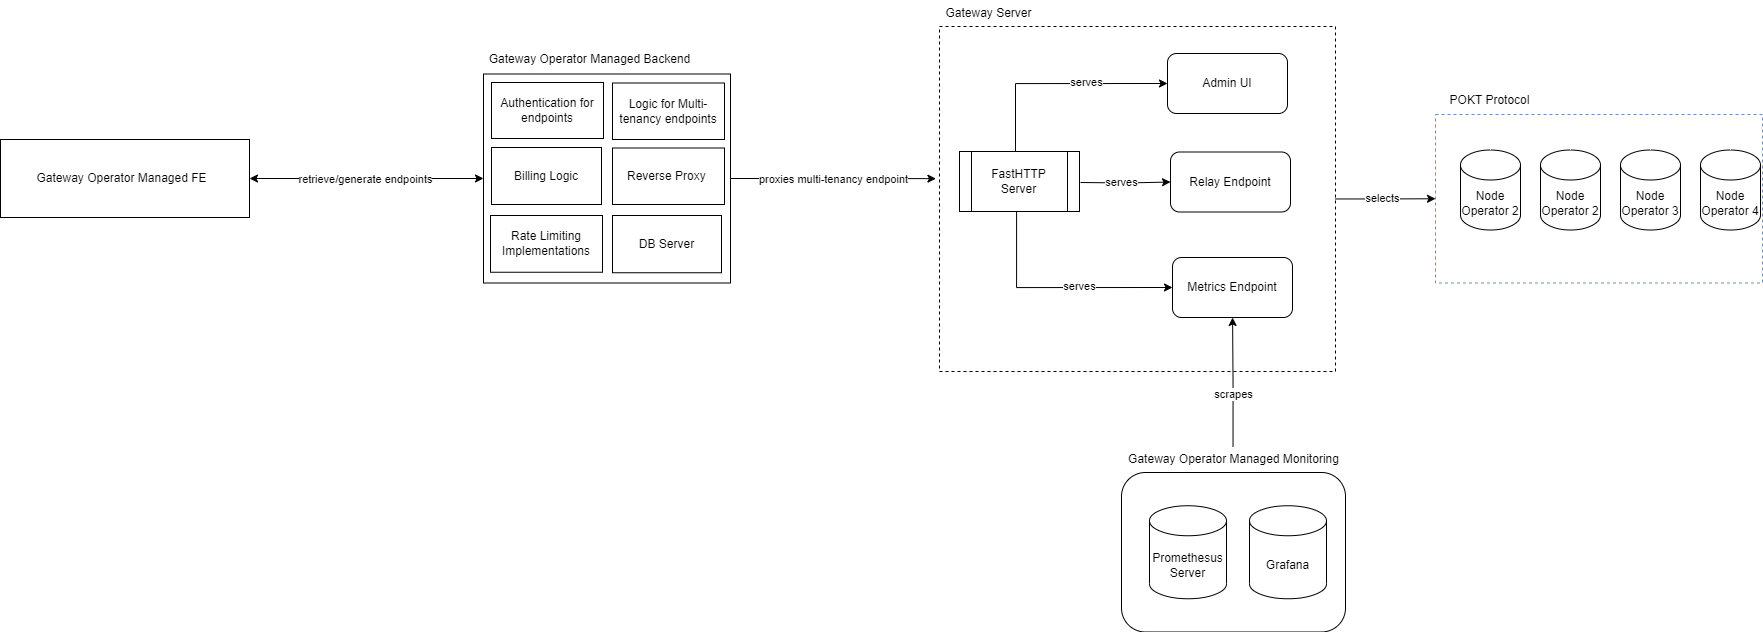

The diagram above was exported from draw.io. Its source (the exported page's mxGraphModel, read from the mxfile embedded in the PNG):
<mxGraphModel dx="3630" dy="1080" grid="0" gridSize="10" guides="1" tooltips="1" connect="1" arrows="1" fold="1" page="1" pageScale="1" pageWidth="850" pageHeight="1100" math="0" shadow="0">
  <root>
    <mxCell id="0" />
    <mxCell id="1" parent="0" />
    <mxCell id="ET6drwRwV7APBuC_KTid-49" style="edgeStyle=orthogonalEdgeStyle;rounded=0;orthogonalLoop=1;jettySize=auto;html=1;entryX=0;entryY=0.5;entryDx=0;entryDy=0;" parent="1" source="ET6drwRwV7APBuC_KTid-14" target="ET6drwRwV7APBuC_KTid-4" edge="1">
      <mxGeometry relative="1" as="geometry" />
    </mxCell>
    <mxCell id="ET6drwRwV7APBuC_KTid-117" value="selects" style="edgeLabel;html=1;align=center;verticalAlign=middle;resizable=0;points=[];" parent="ET6drwRwV7APBuC_KTid-49" vertex="1" connectable="0">
      <mxGeometry x="-0.0918" y="2" relative="1" as="geometry">
        <mxPoint y="1" as="offset" />
      </mxGeometry>
    </mxCell>
    <mxCell id="ET6drwRwV7APBuC_KTid-14" value="" style="rounded=0;whiteSpace=wrap;html=1;fillColor=none;dashed=1;" parent="1" vertex="1">
      <mxGeometry x="330" y="158" width="396" height="345" as="geometry" />
    </mxCell>
    <mxCell id="ET6drwRwV7APBuC_KTid-4" value="" style="rounded=0;whiteSpace=wrap;html=1;fillColor=none;strokeColor=#6c8ebf;dashed=1;" parent="1" vertex="1">
      <mxGeometry x="826" y="246" width="327" height="168.5" as="geometry" />
    </mxCell>
    <mxCell id="ET6drwRwV7APBuC_KTid-5" value="POKT Protocol" style="text;html=1;align=center;verticalAlign=middle;resizable=0;points=[];autosize=1;strokeColor=none;fillColor=none;" parent="1" vertex="1">
      <mxGeometry x="831" y="218.5" width="98" height="26" as="geometry" />
    </mxCell>
    <mxCell id="ET6drwRwV7APBuC_KTid-6" value="Node Operator 2" style="shape=cylinder3;whiteSpace=wrap;html=1;boundedLbl=1;backgroundOutline=1;size=15;" parent="1" vertex="1">
      <mxGeometry x="851" y="281.5" width="60" height="80" as="geometry" />
    </mxCell>
    <mxCell id="ET6drwRwV7APBuC_KTid-7" value="Node Operator 2" style="shape=cylinder3;whiteSpace=wrap;html=1;boundedLbl=1;backgroundOutline=1;size=15;" parent="1" vertex="1">
      <mxGeometry x="931" y="281.5" width="60" height="80" as="geometry" />
    </mxCell>
    <mxCell id="ET6drwRwV7APBuC_KTid-8" value="Node Operator 3" style="shape=cylinder3;whiteSpace=wrap;html=1;boundedLbl=1;backgroundOutline=1;size=15;" parent="1" vertex="1">
      <mxGeometry x="1011" y="281.5" width="60" height="80" as="geometry" />
    </mxCell>
    <mxCell id="ET6drwRwV7APBuC_KTid-9" value="Node Operator 4" style="shape=cylinder3;whiteSpace=wrap;html=1;boundedLbl=1;backgroundOutline=1;size=15;" parent="1" vertex="1">
      <mxGeometry x="1091" y="281.5" width="60" height="80" as="geometry" />
    </mxCell>
    <mxCell id="ET6drwRwV7APBuC_KTid-15" value="Gateway Server" style="text;html=1;align=center;verticalAlign=middle;resizable=0;points=[];autosize=1;strokeColor=none;fillColor=none;" parent="1" vertex="1">
      <mxGeometry x="327" y="132" width="104" height="26" as="geometry" />
    </mxCell>
    <mxCell id="ET6drwRwV7APBuC_KTid-25" style="edgeStyle=orthogonalEdgeStyle;rounded=0;orthogonalLoop=1;jettySize=auto;html=1;" parent="1" target="ET6drwRwV7APBuC_KTid-24" edge="1">
      <mxGeometry relative="1" as="geometry">
        <mxPoint x="471" y="314" as="sourcePoint" />
      </mxGeometry>
    </mxCell>
    <mxCell id="ET6drwRwV7APBuC_KTid-63" value="serves" style="edgeLabel;html=1;align=center;verticalAlign=middle;resizable=0;points=[];" parent="ET6drwRwV7APBuC_KTid-25" vertex="1" connectable="0">
      <mxGeometry x="-0.1275" y="1" relative="1" as="geometry">
        <mxPoint as="offset" />
      </mxGeometry>
    </mxCell>
    <mxCell id="ET6drwRwV7APBuC_KTid-31" style="edgeStyle=orthogonalEdgeStyle;rounded=0;orthogonalLoop=1;jettySize=auto;html=1;entryX=0;entryY=0.5;entryDx=0;entryDy=0;" parent="1" target="ET6drwRwV7APBuC_KTid-30" edge="1">
      <mxGeometry relative="1" as="geometry">
        <mxPoint x="406" y="278" as="sourcePoint" />
        <Array as="points">
          <mxPoint x="406" y="285" />
          <mxPoint x="406" y="215" />
        </Array>
      </mxGeometry>
    </mxCell>
    <mxCell id="ET6drwRwV7APBuC_KTid-65" value="serves" style="edgeLabel;html=1;align=center;verticalAlign=middle;resizable=0;points=[];" parent="ET6drwRwV7APBuC_KTid-31" vertex="1" connectable="0">
      <mxGeometry x="0.2764" relative="1" as="geometry">
        <mxPoint x="1" y="-2" as="offset" />
      </mxGeometry>
    </mxCell>
    <mxCell id="ET6drwRwV7APBuC_KTid-24" value="Relay Endpoint" style="rounded=1;whiteSpace=wrap;html=1;" parent="1" vertex="1">
      <mxGeometry x="561" y="283.5" width="120" height="60" as="geometry" />
    </mxCell>
    <mxCell id="ET6drwRwV7APBuC_KTid-26" value="Metrics Endpoint" style="rounded=1;whiteSpace=wrap;html=1;" parent="1" vertex="1">
      <mxGeometry x="563" y="389" width="120" height="60" as="geometry" />
    </mxCell>
    <mxCell id="ET6drwRwV7APBuC_KTid-33" value="" style="rounded=1;whiteSpace=wrap;html=1;" parent="1" vertex="1">
      <mxGeometry x="512" y="604" width="224" height="159.5" as="geometry" />
    </mxCell>
    <mxCell id="ET6drwRwV7APBuC_KTid-30" value="Admin UI" style="rounded=1;whiteSpace=wrap;html=1;" parent="1" vertex="1">
      <mxGeometry x="558" y="185" width="120" height="60" as="geometry" />
    </mxCell>
    <mxCell id="ET6drwRwV7APBuC_KTid-32" value="Promethesus Server" style="shape=cylinder3;whiteSpace=wrap;html=1;boundedLbl=1;backgroundOutline=1;size=15;" parent="1" vertex="1">
      <mxGeometry x="540" y="637.25" width="77" height="93" as="geometry" />
    </mxCell>
    <mxCell id="ET6drwRwV7APBuC_KTid-37" style="edgeStyle=orthogonalEdgeStyle;rounded=0;orthogonalLoop=1;jettySize=auto;html=1;" parent="1" source="ET6drwRwV7APBuC_KTid-34" target="ET6drwRwV7APBuC_KTid-26" edge="1">
      <mxGeometry relative="1" as="geometry" />
    </mxCell>
    <mxCell id="ET6drwRwV7APBuC_KTid-38" value="scrapes" style="edgeLabel;html=1;align=center;verticalAlign=middle;resizable=0;points=[];" parent="ET6drwRwV7APBuC_KTid-37" vertex="1" connectable="0">
      <mxGeometry x="-0.1974" relative="1" as="geometry">
        <mxPoint as="offset" />
      </mxGeometry>
    </mxCell>
    <mxCell id="ET6drwRwV7APBuC_KTid-34" value="Gateway Operator Managed Monitoring" style="text;html=1;align=center;verticalAlign=middle;resizable=0;points=[];autosize=1;strokeColor=none;fillColor=none;" parent="1" vertex="1">
      <mxGeometry x="509" y="578" width="229" height="26" as="geometry" />
    </mxCell>
    <mxCell id="ET6drwRwV7APBuC_KTid-36" value="Grafana" style="shape=cylinder3;whiteSpace=wrap;html=1;boundedLbl=1;backgroundOutline=1;size=15;" parent="1" vertex="1">
      <mxGeometry x="640" y="637.25" width="77" height="93" as="geometry" />
    </mxCell>
    <mxCell id="ET6drwRwV7APBuC_KTid-53" style="edgeStyle=orthogonalEdgeStyle;rounded=0;orthogonalLoop=1;jettySize=auto;html=1;entryX=0;entryY=0.5;entryDx=0;entryDy=0;" parent="1" source="ET6drwRwV7APBuC_KTid-52" target="ET6drwRwV7APBuC_KTid-26" edge="1">
      <mxGeometry relative="1" as="geometry">
        <Array as="points">
          <mxPoint x="407" y="419" />
        </Array>
      </mxGeometry>
    </mxCell>
    <mxCell id="ET6drwRwV7APBuC_KTid-64" value="serves" style="edgeLabel;html=1;align=center;verticalAlign=middle;resizable=0;points=[];" parent="ET6drwRwV7APBuC_KTid-53" vertex="1" connectable="0">
      <mxGeometry x="0.1698" y="-4" relative="1" as="geometry">
        <mxPoint x="3" y="-6" as="offset" />
      </mxGeometry>
    </mxCell>
    <mxCell id="ET6drwRwV7APBuC_KTid-52" value="FastHTTP Server" style="shape=process;whiteSpace=wrap;html=1;backgroundOutline=1;" parent="1" vertex="1">
      <mxGeometry x="350" y="283" width="120" height="60" as="geometry" />
    </mxCell>
    <mxCell id="ET6drwRwV7APBuC_KTid-67" style="edgeStyle=orthogonalEdgeStyle;rounded=0;orthogonalLoop=1;jettySize=auto;html=1;exitX=0.5;exitY=1;exitDx=0;exitDy=0;" parent="1" source="ET6drwRwV7APBuC_KTid-4" target="ET6drwRwV7APBuC_KTid-4" edge="1">
      <mxGeometry relative="1" as="geometry" />
    </mxCell>
    <mxCell id="ET6drwRwV7APBuC_KTid-112" style="edgeStyle=orthogonalEdgeStyle;rounded=0;orthogonalLoop=1;jettySize=auto;html=1;entryX=1;entryY=0.5;entryDx=0;entryDy=0;startArrow=classic;startFill=1;exitX=0;exitY=0.5;exitDx=0;exitDy=0;" parent="1" source="ET6drwRwV7APBuC_KTid-98" target="ET6drwRwV7APBuC_KTid-104" edge="1">
      <mxGeometry relative="1" as="geometry">
        <mxPoint x="-150" y="310" as="sourcePoint" />
        <Array as="points" />
      </mxGeometry>
    </mxCell>
    <mxCell id="ET6drwRwV7APBuC_KTid-113" value="retrieve/generate endpoints" style="edgeLabel;html=1;align=center;verticalAlign=middle;resizable=0;points=[];" parent="ET6drwRwV7APBuC_KTid-112" vertex="1" connectable="0">
      <mxGeometry x="0.1901" y="1" relative="1" as="geometry">
        <mxPoint x="21" y="-1" as="offset" />
      </mxGeometry>
    </mxCell>
    <mxCell id="ET6drwRwV7APBuC_KTid-98" value="" style="rounded=0;whiteSpace=wrap;html=1;" parent="1" vertex="1">
      <mxGeometry x="-126" y="205.5" width="247" height="209" as="geometry" />
    </mxCell>
    <mxCell id="ET6drwRwV7APBuC_KTid-99" value="Gateway Operator Managed Backend" style="text;html=1;align=center;verticalAlign=middle;resizable=0;points=[];autosize=1;strokeColor=none;fillColor=none;" parent="1" vertex="1">
      <mxGeometry x="-130" y="177.5" width="219" height="26" as="geometry" />
    </mxCell>
    <mxCell id="ET6drwRwV7APBuC_KTid-100" value="Authentication for endpoints" style="rounded=0;whiteSpace=wrap;html=1;" parent="1" vertex="1">
      <mxGeometry x="-118" y="214" width="112" height="56" as="geometry" />
    </mxCell>
    <mxCell id="ET6drwRwV7APBuC_KTid-102" value="Rate Limiting Implementations" style="rounded=0;whiteSpace=wrap;html=1;" parent="1" vertex="1">
      <mxGeometry x="-119" y="347" width="112" height="56.75" as="geometry" />
    </mxCell>
    <mxCell id="ET6drwRwV7APBuC_KTid-104" value="" style="rounded=0;whiteSpace=wrap;html=1;" parent="1" vertex="1">
      <mxGeometry x="-609" y="271" width="249" height="78" as="geometry" />
    </mxCell>
    <mxCell id="ET6drwRwV7APBuC_KTid-105" value="Gateway Operator Managed FE" style="text;html=1;align=center;verticalAlign=middle;resizable=0;points=[];autosize=1;strokeColor=none;fillColor=none;" parent="1" vertex="1">
      <mxGeometry x="-582" y="297" width="188" height="26" as="geometry" />
    </mxCell>
    <mxCell id="ET6drwRwV7APBuC_KTid-120" style="edgeStyle=orthogonalEdgeStyle;rounded=0;orthogonalLoop=1;jettySize=auto;html=1;entryX=-0.009;entryY=0.441;entryDx=0;entryDy=0;entryPerimeter=0;" parent="1" source="ET6drwRwV7APBuC_KTid-98" target="ET6drwRwV7APBuC_KTid-14" edge="1">
      <mxGeometry relative="1" as="geometry" />
    </mxCell>
    <mxCell id="ET6drwRwV7APBuC_KTid-128" value="proxies multi-tenancy endpoint" style="edgeLabel;html=1;align=center;verticalAlign=middle;resizable=0;points=[];" parent="ET6drwRwV7APBuC_KTid-120" vertex="1" connectable="0">
      <mxGeometry x="-0.0123" y="4" relative="1" as="geometry">
        <mxPoint x="1" y="4" as="offset" />
      </mxGeometry>
    </mxCell>
    <mxCell id="ET6drwRwV7APBuC_KTid-124" value="Logic for Multi-tenancy endpoints" style="rounded=0;whiteSpace=wrap;html=1;" parent="1" vertex="1">
      <mxGeometry x="3" y="214.5" width="112" height="56.5" as="geometry" />
    </mxCell>
    <mxCell id="ET6drwRwV7APBuC_KTid-126" value="Billing Logic" style="rounded=0;whiteSpace=wrap;html=1;" parent="1" vertex="1">
      <mxGeometry x="-118" y="279" width="110" height="57" as="geometry" />
    </mxCell>
    <mxCell id="ET6drwRwV7APBuC_KTid-130" value="Reverse Proxy&amp;nbsp;" style="rounded=0;whiteSpace=wrap;html=1;" parent="1" vertex="1">
      <mxGeometry x="3" y="279.5" width="112" height="56.5" as="geometry" />
    </mxCell>
    <mxCell id="ET6drwRwV7APBuC_KTid-133" value="DB Server" style="rounded=0;whiteSpace=wrap;html=1;" parent="1" vertex="1">
      <mxGeometry x="3" y="347" width="109" height="57.25" as="geometry" />
    </mxCell>
  </root>
</mxGraphModel>